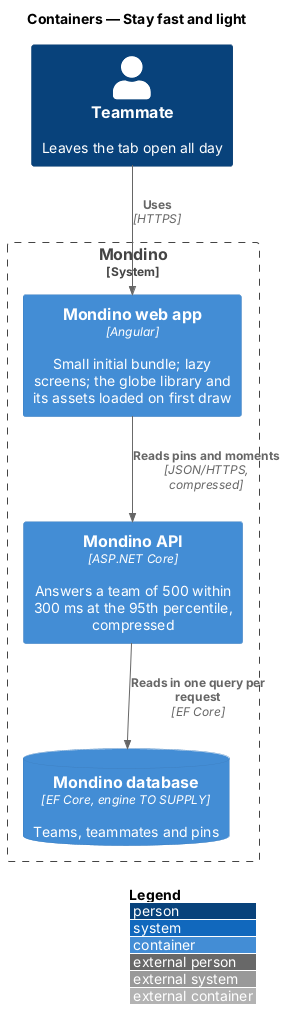

The diagram above was rendered by PlantUML. Its source (embedded in the PNG):
@startuml
!include <C4/C4_Container>
LAYOUT_WITH_LEGEND()
title Containers — Stay fast and light

Person(teammate, "Teammate", "Leaves the tab open all day")

System_Boundary(mondino, "Mondino") {
  Container(spa, "Mondino web app", "Angular", "Small initial bundle; lazy screens; the globe library and its assets loaded on first draw")
  Container(api, "Mondino API", "ASP.NET Core", "Answers a team of 500 within 300 ms at the 95th percentile, compressed")
  ContainerDb(db, "Mondino database", "EF Core, engine TO SUPPLY", "Teams, teammates and pins")
}

Rel(teammate, spa, "Uses", "HTTPS")
Rel(spa, api, "Reads pins and moments", "JSON/HTTPS, compressed")
Rel(api, db, "Reads in one query per request", "EF Core")
@enduml